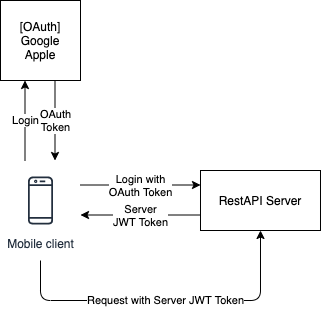

The diagram above was exported from draw.io. Its source (the exported page's mxGraphModel, read from the mxfile embedded in the PNG):
<mxGraphModel dx="1186" dy="875" grid="1" gridSize="10" guides="1" tooltips="1" connect="1" arrows="1" fold="1" page="1" pageScale="1" pageWidth="1169" pageHeight="1654" math="0" shadow="0">
  <root>
    <mxCell id="0" />
    <mxCell id="1" parent="0" />
    <mxCell id="LuQTEKxdwOKNxm3s3awr-2" value="Mobile client" style="outlineConnect=0;fontColor=#232F3E;gradientColor=none;strokeColor=#232F3E;fillColor=#ffffff;dashed=0;verticalLabelPosition=bottom;verticalAlign=top;align=center;html=1;fontSize=12;fontStyle=0;aspect=fixed;shape=mxgraph.aws4.resourceIcon;resIcon=mxgraph.aws4.mobile_client;" vertex="1" parent="1">
      <mxGeometry x="210" y="310" width="60" height="60" as="geometry" />
    </mxCell>
    <mxCell id="LuQTEKxdwOKNxm3s3awr-3" value="[OAuth]&lt;br&gt;Google&lt;br&gt;Apple" style="whiteSpace=wrap;html=1;aspect=fixed;" vertex="1" parent="1">
      <mxGeometry x="200" y="140" width="80" height="80" as="geometry" />
    </mxCell>
    <mxCell id="LuQTEKxdwOKNxm3s3awr-6" value="Login" style="endArrow=classic;html=1;entryX=0.25;entryY=1;entryDx=0;entryDy=0;" edge="1" parent="1">
      <mxGeometry width="50" height="50" relative="1" as="geometry">
        <mxPoint x="224.5" y="300" as="sourcePoint" />
        <mxPoint x="224.5" y="220" as="targetPoint" />
      </mxGeometry>
    </mxCell>
    <mxCell id="LuQTEKxdwOKNxm3s3awr-8" value="OAuth&lt;br&gt;Token" style="endArrow=classic;html=1;" edge="1" parent="1">
      <mxGeometry width="50" height="50" relative="1" as="geometry">
        <mxPoint x="254.5" y="220" as="sourcePoint" />
        <mxPoint x="254.5" y="300" as="targetPoint" />
        <mxPoint as="offset" />
      </mxGeometry>
    </mxCell>
    <mxCell id="LuQTEKxdwOKNxm3s3awr-9" value="RestAPI Server" style="rounded=0;whiteSpace=wrap;html=1;" vertex="1" parent="1">
      <mxGeometry x="400" y="310" width="120" height="60" as="geometry" />
    </mxCell>
    <mxCell id="LuQTEKxdwOKNxm3s3awr-10" value="Login with&lt;br&gt;OAuth Token" style="endArrow=classic;html=1;" edge="1" parent="1">
      <mxGeometry width="50" height="50" relative="1" as="geometry">
        <mxPoint x="280" y="324.5" as="sourcePoint" />
        <mxPoint x="400" y="324.5" as="targetPoint" />
      </mxGeometry>
    </mxCell>
    <mxCell id="LuQTEKxdwOKNxm3s3awr-11" value="Server&lt;br&gt;JWT Token" style="endArrow=classic;html=1;" edge="1" parent="1">
      <mxGeometry width="50" height="50" relative="1" as="geometry">
        <mxPoint x="400" y="354.5" as="sourcePoint" />
        <mxPoint x="280" y="354.5" as="targetPoint" />
      </mxGeometry>
    </mxCell>
    <mxCell id="LuQTEKxdwOKNxm3s3awr-12" value="Request with Server JWT Token" style="endArrow=classic;html=1;entryX=0.5;entryY=1;entryDx=0;entryDy=0;" edge="1" parent="1" target="LuQTEKxdwOKNxm3s3awr-9">
      <mxGeometry width="50" height="50" relative="1" as="geometry">
        <mxPoint x="240" y="400" as="sourcePoint" />
        <mxPoint x="630" y="390" as="targetPoint" />
        <Array as="points">
          <mxPoint x="240" y="440" />
          <mxPoint x="460" y="440" />
        </Array>
      </mxGeometry>
    </mxCell>
  </root>
</mxGraphModel>